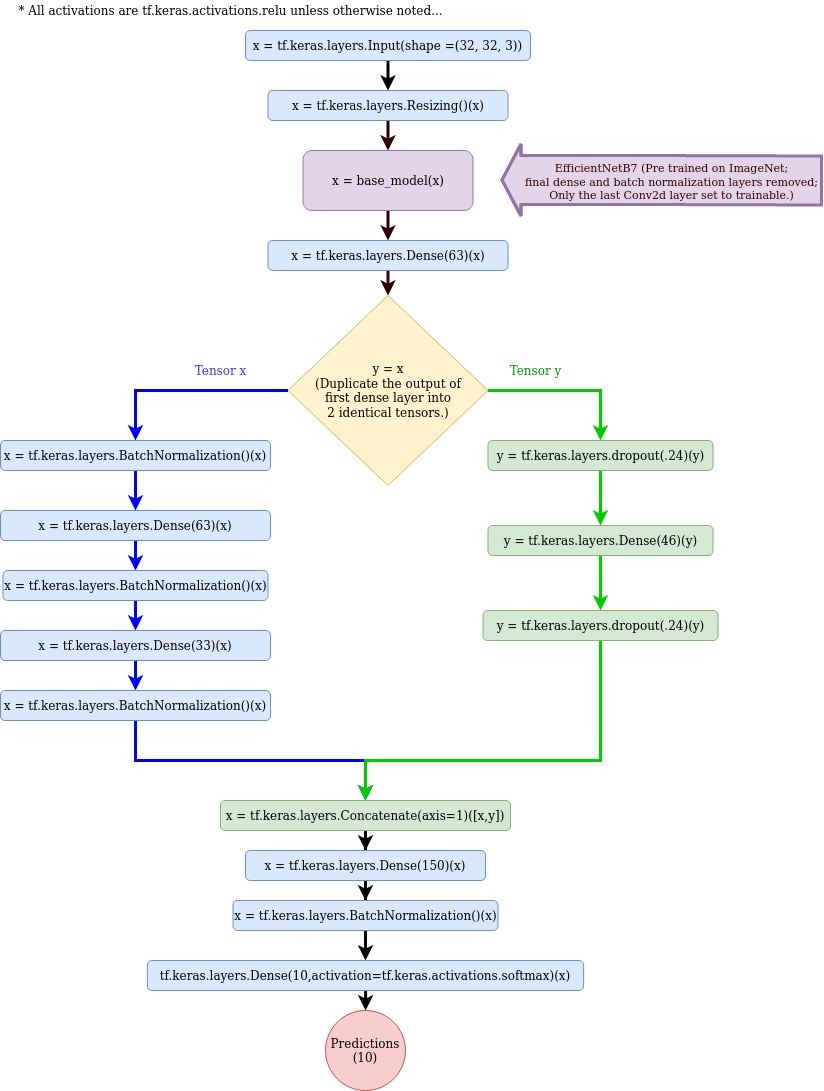

The diagram above was exported from draw.io. Its source (the exported page's mxGraphModel, read from the mxfile embedded in the PNG):
<mxGraphModel dx="2941" dy="1464" grid="1" gridSize="10" guides="1" tooltips="1" connect="1" arrows="1" fold="1" page="1" pageScale="1" pageWidth="850" pageHeight="1100" math="0" shadow="0">
  <root>
    <mxCell id="0" />
    <mxCell id="1" parent="0" />
    <mxCell id="OBaCCaFGzoNZ1G5Hyn2B-29" value="" style="edgeStyle=orthogonalEdgeStyle;rounded=0;orthogonalLoop=1;jettySize=auto;html=1;strokeWidth=3;" parent="1" source="OBaCCaFGzoNZ1G5Hyn2B-1" target="OBaCCaFGzoNZ1G5Hyn2B-18" edge="1">
      <mxGeometry relative="1" as="geometry" />
    </mxCell>
    <mxCell id="OBaCCaFGzoNZ1G5Hyn2B-1" value="x = &lt;span class=&quot;pl-s1&quot;&gt;&lt;span class=&quot;pl-token&quot;&gt;tf&lt;/span&gt;&lt;/span&gt;.&lt;span class=&quot;pl-s1&quot;&gt;&lt;span class=&quot;pl-token&quot;&gt;keras&lt;/span&gt;&lt;/span&gt;.&lt;span class=&quot;pl-s1&quot;&gt;&lt;span class=&quot;pl-token&quot;&gt;layers&lt;/span&gt;&lt;/span&gt;.&lt;span class=&quot;pl-v&quot;&gt;&lt;span class=&quot;pl-token&quot;&gt;Input&lt;/span&gt;&lt;/span&gt;(&lt;span class=&quot;pl-s1&quot;&gt;shape&lt;/span&gt; &lt;span class=&quot;pl-c1&quot;&gt;=(&lt;/span&gt;32, 32, 3&lt;span class=&quot;pl-c1&quot;&gt;&lt;/span&gt;&lt;span class=&quot;pl-c1&quot;&gt;))&lt;/span&gt;" style="rounded=1;whiteSpace=wrap;html=1;fillColor=#dae8fc;strokeColor=#6c8ebf;" parent="1" vertex="1">
      <mxGeometry x="265" y="40" width="285" height="30" as="geometry" />
    </mxCell>
    <mxCell id="OBaCCaFGzoNZ1G5Hyn2B-57" style="edgeStyle=orthogonalEdgeStyle;rounded=0;orthogonalLoop=1;jettySize=auto;html=1;entryX=0.5;entryY=0;entryDx=0;entryDy=0;fontColor=#330000;strokeColor=#330000;strokeWidth=3;" parent="1" source="OBaCCaFGzoNZ1G5Hyn2B-2" target="OBaCCaFGzoNZ1G5Hyn2B-14" edge="1">
      <mxGeometry relative="1" as="geometry" />
    </mxCell>
    <mxCell id="OBaCCaFGzoNZ1G5Hyn2B-2" value="x = tf.keras.layers.Dense(63)(x)" style="rounded=1;whiteSpace=wrap;html=1;fillColor=#dae8fc;strokeColor=#6c8ebf;" parent="1" vertex="1">
      <mxGeometry x="287.5" y="250" width="240" height="30" as="geometry" />
    </mxCell>
    <mxCell id="OBaCCaFGzoNZ1G5Hyn2B-3" value="* All activations are &lt;span class=&quot;pl-s1&quot;&gt;&lt;span class=&quot;pl-token&quot;&gt;tf&lt;/span&gt;&lt;/span&gt;.&lt;span class=&quot;pl-s1&quot;&gt;&lt;span class=&quot;pl-token&quot;&gt;keras&lt;/span&gt;&lt;/span&gt;.&lt;span class=&quot;pl-s1&quot;&gt;&lt;span class=&quot;pl-token&quot;&gt;activations&lt;/span&gt;&lt;/span&gt;.&lt;span class=&quot;pl-s1&quot;&gt;&lt;span class=&quot;pl-token&quot;&gt;relu unless otherwise noted...&lt;br&gt;&lt;/span&gt;&lt;/span&gt;" style="text;html=1;align=center;verticalAlign=middle;resizable=0;points=[];autosize=1;strokeColor=none;fillColor=none;" parent="1" vertex="1">
      <mxGeometry x="30" y="10" width="440" height="20" as="geometry" />
    </mxCell>
    <mxCell id="OBaCCaFGzoNZ1G5Hyn2B-43" style="edgeStyle=orthogonalEdgeStyle;rounded=0;orthogonalLoop=1;jettySize=auto;html=1;entryX=0.5;entryY=0;entryDx=0;entryDy=0;fontColor=#330000;strokeWidth=3;strokeColor=#0000FF;" parent="1" source="OBaCCaFGzoNZ1G5Hyn2B-4" target="OBaCCaFGzoNZ1G5Hyn2B-5" edge="1">
      <mxGeometry relative="1" as="geometry" />
    </mxCell>
    <mxCell id="OBaCCaFGzoNZ1G5Hyn2B-4" value="x = tf.keras.layers.Dense(63)(x)" style="rounded=1;whiteSpace=wrap;html=1;fillColor=#dae8fc;strokeColor=#6c8ebf;" parent="1" vertex="1">
      <mxGeometry x="20" y="520" width="270" height="30" as="geometry" />
    </mxCell>
    <mxCell id="OBaCCaFGzoNZ1G5Hyn2B-44" style="edgeStyle=orthogonalEdgeStyle;rounded=0;orthogonalLoop=1;jettySize=auto;html=1;entryX=0.5;entryY=0;entryDx=0;entryDy=0;fontColor=#330000;strokeWidth=3;strokeColor=#0000FF;" parent="1" source="OBaCCaFGzoNZ1G5Hyn2B-5" target="OBaCCaFGzoNZ1G5Hyn2B-9" edge="1">
      <mxGeometry relative="1" as="geometry" />
    </mxCell>
    <mxCell id="OBaCCaFGzoNZ1G5Hyn2B-5" value="x = tf.keras.layers.BatchNormalization()(x)" style="rounded=1;whiteSpace=wrap;html=1;fillColor=#dae8fc;strokeColor=#6c8ebf;" parent="1" vertex="1">
      <mxGeometry x="22.5" y="580" width="265" height="30" as="geometry" />
    </mxCell>
    <mxCell id="OBaCCaFGzoNZ1G5Hyn2B-42" style="edgeStyle=orthogonalEdgeStyle;rounded=0;orthogonalLoop=1;jettySize=auto;html=1;entryX=0.5;entryY=0;entryDx=0;entryDy=0;fontColor=#330000;strokeWidth=3;strokeColor=#0000FF;" parent="1" source="OBaCCaFGzoNZ1G5Hyn2B-7" target="OBaCCaFGzoNZ1G5Hyn2B-4" edge="1">
      <mxGeometry relative="1" as="geometry" />
    </mxCell>
    <mxCell id="OBaCCaFGzoNZ1G5Hyn2B-7" value="x = tf.keras.layers.BatchNormalization()(x)" style="rounded=1;whiteSpace=wrap;html=1;fillColor=#dae8fc;strokeColor=#6c8ebf;" parent="1" vertex="1">
      <mxGeometry x="20" y="450" width="270" height="30" as="geometry" />
    </mxCell>
    <mxCell id="OBaCCaFGzoNZ1G5Hyn2B-33" style="edgeStyle=orthogonalEdgeStyle;rounded=0;orthogonalLoop=1;jettySize=auto;html=1;entryX=0.5;entryY=0;entryDx=0;entryDy=0;strokeColor=#00CC00;strokeWidth=3;" parent="1" source="OBaCCaFGzoNZ1G5Hyn2B-8" target="OBaCCaFGzoNZ1G5Hyn2B-11" edge="1">
      <mxGeometry relative="1" as="geometry" />
    </mxCell>
    <mxCell id="OBaCCaFGzoNZ1G5Hyn2B-8" value="y = tf.keras.layers.dropout(.24)(y)" style="rounded=1;whiteSpace=wrap;html=1;fillColor=#d5e8d4;strokeColor=#82b366;" parent="1" vertex="1">
      <mxGeometry x="507.5" y="450" width="225" height="30" as="geometry" />
    </mxCell>
    <mxCell id="OBaCCaFGzoNZ1G5Hyn2B-46" style="edgeStyle=orthogonalEdgeStyle;rounded=0;orthogonalLoop=1;jettySize=auto;html=1;entryX=0.5;entryY=0;entryDx=0;entryDy=0;fontColor=#330000;strokeWidth=3;strokeColor=#0000FF;" parent="1" source="OBaCCaFGzoNZ1G5Hyn2B-9" target="OBaCCaFGzoNZ1G5Hyn2B-10" edge="1">
      <mxGeometry relative="1" as="geometry" />
    </mxCell>
    <mxCell id="OBaCCaFGzoNZ1G5Hyn2B-9" value="x = tf.keras.layers.Dense(33)(x)" style="rounded=1;whiteSpace=wrap;html=1;fillColor=#dae8fc;strokeColor=#6c8ebf;" parent="1" vertex="1">
      <mxGeometry x="20" y="640" width="270" height="30" as="geometry" />
    </mxCell>
    <mxCell id="OBaCCaFGzoNZ1G5Hyn2B-47" style="edgeStyle=orthogonalEdgeStyle;rounded=0;orthogonalLoop=1;jettySize=auto;html=1;fontColor=#330000;strokeWidth=3;strokeColor=#0000FF;" parent="1" source="OBaCCaFGzoNZ1G5Hyn2B-10" target="OBaCCaFGzoNZ1G5Hyn2B-13" edge="1">
      <mxGeometry relative="1" as="geometry" />
    </mxCell>
    <mxCell id="OBaCCaFGzoNZ1G5Hyn2B-10" value="x = tf.keras.layers.BatchNormalization()(x)" style="rounded=1;whiteSpace=wrap;html=1;fillColor=#dae8fc;strokeColor=#6c8ebf;" parent="1" vertex="1">
      <mxGeometry x="20" y="700" width="270" height="30" as="geometry" />
    </mxCell>
    <mxCell id="OBaCCaFGzoNZ1G5Hyn2B-34" style="edgeStyle=orthogonalEdgeStyle;rounded=0;orthogonalLoop=1;jettySize=auto;html=1;strokeColor=#00CC00;strokeWidth=3;" parent="1" source="OBaCCaFGzoNZ1G5Hyn2B-11" target="OBaCCaFGzoNZ1G5Hyn2B-12" edge="1">
      <mxGeometry relative="1" as="geometry" />
    </mxCell>
    <mxCell id="OBaCCaFGzoNZ1G5Hyn2B-11" value="y = tf.keras.layers.Dense(46)(y)" style="rounded=1;whiteSpace=wrap;html=1;fillColor=#d5e8d4;strokeColor=#82b366;" parent="1" vertex="1">
      <mxGeometry x="507.5" y="535" width="225" height="30" as="geometry" />
    </mxCell>
    <mxCell id="OBaCCaFGzoNZ1G5Hyn2B-48" style="edgeStyle=orthogonalEdgeStyle;rounded=0;orthogonalLoop=1;jettySize=auto;html=1;entryX=0.5;entryY=0;entryDx=0;entryDy=0;fontColor=#330000;strokeWidth=3;strokeColor=#00CC00;" parent="1" source="OBaCCaFGzoNZ1G5Hyn2B-12" target="OBaCCaFGzoNZ1G5Hyn2B-13" edge="1">
      <mxGeometry relative="1" as="geometry">
        <Array as="points">
          <mxPoint x="620" y="770" />
          <mxPoint x="385" y="770" />
        </Array>
      </mxGeometry>
    </mxCell>
    <mxCell id="OBaCCaFGzoNZ1G5Hyn2B-12" value="y = tf.keras.layers.dropout(.24)(y)" style="rounded=1;whiteSpace=wrap;html=1;fillColor=#d5e8d4;strokeColor=#82b366;" parent="1" vertex="1">
      <mxGeometry x="502.5" y="620" width="235" height="30" as="geometry" />
    </mxCell>
    <mxCell id="OBaCCaFGzoNZ1G5Hyn2B-49" style="edgeStyle=orthogonalEdgeStyle;rounded=0;orthogonalLoop=1;jettySize=auto;html=1;entryX=0.5;entryY=0;entryDx=0;entryDy=0;fontColor=#330000;strokeWidth=3;" parent="1" source="OBaCCaFGzoNZ1G5Hyn2B-13" target="OBaCCaFGzoNZ1G5Hyn2B-15" edge="1">
      <mxGeometry relative="1" as="geometry" />
    </mxCell>
    <mxCell id="OBaCCaFGzoNZ1G5Hyn2B-13" value="x = &lt;span class=&quot;pl-s1&quot;&gt;&lt;span class=&quot;pl-token&quot;&gt;tf&lt;/span&gt;&lt;/span&gt;.&lt;span class=&quot;pl-s1&quot;&gt;&lt;span class=&quot;pl-token&quot;&gt;keras&lt;/span&gt;&lt;/span&gt;.&lt;span class=&quot;pl-s1&quot;&gt;&lt;span class=&quot;pl-token&quot;&gt;layers&lt;/span&gt;&lt;/span&gt;.&lt;span class=&quot;pl-v&quot;&gt;&lt;span class=&quot;pl-token&quot;&gt;Concatenate&lt;/span&gt;&lt;/span&gt;(&lt;span class=&quot;pl-s1&quot;&gt;axis&lt;/span&gt;&lt;span class=&quot;pl-c1&quot;&gt;=&lt;/span&gt;&lt;span class=&quot;pl-c1&quot;&gt;1&lt;/span&gt;)([x,y])" style="rounded=1;whiteSpace=wrap;html=1;fillColor=#d5e8d4;strokeColor=#82b366;" parent="1" vertex="1">
      <mxGeometry x="240" y="810" width="290" height="30" as="geometry" />
    </mxCell>
    <mxCell id="OBaCCaFGzoNZ1G5Hyn2B-27" style="edgeStyle=orthogonalEdgeStyle;rounded=0;orthogonalLoop=1;jettySize=auto;html=1;entryX=0.5;entryY=0;entryDx=0;entryDy=0;strokeWidth=3;strokeColor=#00CC00;" parent="1" source="OBaCCaFGzoNZ1G5Hyn2B-14" target="OBaCCaFGzoNZ1G5Hyn2B-8" edge="1">
      <mxGeometry relative="1" as="geometry">
        <Array as="points">
          <mxPoint x="620" y="400" />
        </Array>
      </mxGeometry>
    </mxCell>
    <mxCell id="OBaCCaFGzoNZ1G5Hyn2B-28" style="edgeStyle=orthogonalEdgeStyle;rounded=0;orthogonalLoop=1;jettySize=auto;html=1;strokeWidth=3;strokeColor=#0000FF;" parent="1" source="OBaCCaFGzoNZ1G5Hyn2B-14" target="OBaCCaFGzoNZ1G5Hyn2B-7" edge="1">
      <mxGeometry relative="1" as="geometry">
        <Array as="points">
          <mxPoint x="155" y="400" />
        </Array>
      </mxGeometry>
    </mxCell>
    <mxCell id="OBaCCaFGzoNZ1G5Hyn2B-14" value="&lt;div&gt;y = x&lt;/div&gt;&lt;div&gt;(Duplicate the output of &lt;br&gt;&lt;/div&gt;&lt;div&gt;first dense layer into &lt;br&gt;&lt;/div&gt;&lt;div&gt;2 identical tensors.)&lt;/div&gt;" style="rhombus;whiteSpace=wrap;html=1;fillColor=#fff2cc;strokeColor=#d6b656;" parent="1" vertex="1">
      <mxGeometry x="307.5" y="305" width="200" height="190" as="geometry" />
    </mxCell>
    <mxCell id="OBaCCaFGzoNZ1G5Hyn2B-50" style="edgeStyle=orthogonalEdgeStyle;rounded=0;orthogonalLoop=1;jettySize=auto;html=1;entryX=0.5;entryY=0;entryDx=0;entryDy=0;fontColor=#330000;strokeWidth=3;" parent="1" source="OBaCCaFGzoNZ1G5Hyn2B-15" target="OBaCCaFGzoNZ1G5Hyn2B-17" edge="1">
      <mxGeometry relative="1" as="geometry" />
    </mxCell>
    <mxCell id="OBaCCaFGzoNZ1G5Hyn2B-15" value="x = tf.keras.layers.Dense(150)(x)" style="rounded=1;whiteSpace=wrap;html=1;fillColor=#dae8fc;strokeColor=#6c8ebf;" parent="1" vertex="1">
      <mxGeometry x="265" y="860" width="240" height="30" as="geometry" />
    </mxCell>
    <mxCell id="OBaCCaFGzoNZ1G5Hyn2B-51" style="edgeStyle=orthogonalEdgeStyle;rounded=0;orthogonalLoop=1;jettySize=auto;html=1;entryX=0.5;entryY=0;entryDx=0;entryDy=0;fontColor=#330000;strokeWidth=3;" parent="1" source="OBaCCaFGzoNZ1G5Hyn2B-17" target="OBaCCaFGzoNZ1G5Hyn2B-35" edge="1">
      <mxGeometry relative="1" as="geometry" />
    </mxCell>
    <mxCell id="OBaCCaFGzoNZ1G5Hyn2B-17" value="x = tf.keras.layers.BatchNormalization()(x)" style="rounded=1;whiteSpace=wrap;html=1;fillColor=#dae8fc;strokeColor=#6c8ebf;" parent="1" vertex="1">
      <mxGeometry x="252.5" y="910" width="265" height="30" as="geometry" />
    </mxCell>
    <mxCell id="OBaCCaFGzoNZ1G5Hyn2B-53" value="" style="edgeStyle=orthogonalEdgeStyle;rounded=0;orthogonalLoop=1;jettySize=auto;html=1;fontColor=#330000;strokeColor=#330000;strokeWidth=3;" parent="1" source="OBaCCaFGzoNZ1G5Hyn2B-18" target="OBaCCaFGzoNZ1G5Hyn2B-19" edge="1">
      <mxGeometry relative="1" as="geometry" />
    </mxCell>
    <mxCell id="OBaCCaFGzoNZ1G5Hyn2B-18" value="x = &lt;span class=&quot;pl-s1&quot;&gt;&lt;span class=&quot;pl-token&quot;&gt;tf&lt;/span&gt;&lt;/span&gt;.&lt;span class=&quot;pl-s1&quot;&gt;&lt;span class=&quot;pl-token&quot;&gt;keras&lt;/span&gt;&lt;/span&gt;.&lt;span class=&quot;pl-s1&quot;&gt;&lt;span class=&quot;pl-token&quot;&gt;layers&lt;/span&gt;&lt;/span&gt;.&lt;span class=&quot;pl-v&quot;&gt;&lt;span class=&quot;pl-token&quot;&gt;Resizing&lt;/span&gt;&lt;/span&gt;()(x)" style="rounded=1;whiteSpace=wrap;html=1;fillColor=#dae8fc;strokeColor=#6c8ebf;" parent="1" vertex="1">
      <mxGeometry x="287.5" y="100" width="240" height="30" as="geometry" />
    </mxCell>
    <mxCell id="OBaCCaFGzoNZ1G5Hyn2B-56" style="edgeStyle=orthogonalEdgeStyle;rounded=0;orthogonalLoop=1;jettySize=auto;html=1;entryX=0.5;entryY=0;entryDx=0;entryDy=0;fontColor=#330000;strokeColor=#330000;strokeWidth=3;" parent="1" source="OBaCCaFGzoNZ1G5Hyn2B-19" target="OBaCCaFGzoNZ1G5Hyn2B-2" edge="1">
      <mxGeometry relative="1" as="geometry" />
    </mxCell>
    <mxCell id="OBaCCaFGzoNZ1G5Hyn2B-19" value="x = base_model(x)" style="rounded=1;whiteSpace=wrap;html=1;fillColor=#e1d5e7;strokeColor=#9673a6;" parent="1" vertex="1">
      <mxGeometry x="322.5" y="160" width="170" height="60" as="geometry" />
    </mxCell>
    <mxCell id="OBaCCaFGzoNZ1G5Hyn2B-21" value="&lt;font color=&quot;#3333FF&quot;&gt;Tensor x&lt;/font&gt;" style="text;html=1;align=center;verticalAlign=middle;resizable=0;points=[];autosize=1;strokeColor=none;fillColor=none;" parent="1" vertex="1">
      <mxGeometry x="205" y="370" width="70" height="20" as="geometry" />
    </mxCell>
    <mxCell id="OBaCCaFGzoNZ1G5Hyn2B-24" value="&lt;font color=&quot;#009900&quot;&gt;Tensor y&lt;/font&gt;" style="text;html=1;align=center;verticalAlign=middle;resizable=0;points=[];autosize=1;strokeColor=none;fillColor=none;" parent="1" vertex="1">
      <mxGeometry x="520" y="370" width="70" height="20" as="geometry" />
    </mxCell>
    <mxCell id="OBaCCaFGzoNZ1G5Hyn2B-52" style="edgeStyle=orthogonalEdgeStyle;rounded=0;orthogonalLoop=1;jettySize=auto;html=1;fontColor=#330000;strokeWidth=3;" parent="1" source="OBaCCaFGzoNZ1G5Hyn2B-35" target="OBaCCaFGzoNZ1G5Hyn2B-36" edge="1">
      <mxGeometry relative="1" as="geometry" />
    </mxCell>
    <mxCell id="OBaCCaFGzoNZ1G5Hyn2B-35" value="tf.keras.layers.Dense(10,activation=&lt;span class=&quot;pl-s1&quot;&gt;&lt;span class=&quot;pl-token&quot;&gt;tf&lt;/span&gt;&lt;/span&gt;.&lt;span class=&quot;pl-s1&quot;&gt;&lt;span class=&quot;pl-token&quot;&gt;keras&lt;/span&gt;&lt;/span&gt;.&lt;span class=&quot;pl-s1&quot;&gt;&lt;span class=&quot;pl-token&quot;&gt;activations&lt;/span&gt;&lt;/span&gt;.&lt;span class=&quot;pl-s1&quot;&gt;&lt;span class=&quot;pl-token&quot;&gt;softmax)&lt;/span&gt;&lt;/span&gt;(x)" style="rounded=1;whiteSpace=wrap;html=1;fillColor=#dae8fc;strokeColor=#6c8ebf;" parent="1" vertex="1">
      <mxGeometry x="166.88" y="970" width="436.25" height="30" as="geometry" />
    </mxCell>
    <mxCell id="OBaCCaFGzoNZ1G5Hyn2B-36" value="&lt;div&gt;Predictions&lt;/div&gt;(10)" style="ellipse;whiteSpace=wrap;html=1;aspect=fixed;fillColor=#f8cecc;strokeColor=#b85450;" parent="1" vertex="1">
      <mxGeometry x="345" y="1020" width="80" height="80" as="geometry" />
    </mxCell>
    <mxCell id="OBaCCaFGzoNZ1G5Hyn2B-37" value="" style="shape=flexArrow;endArrow=classic;html=1;rounded=0;fontColor=#009900;strokeWidth=3;fillColor=#e1d5e7;strokeColor=#9673a6;width=47;endSize=5.33;" parent="1" edge="1">
      <mxGeometry width="50" height="50" relative="1" as="geometry">
        <mxPoint x="842.5" y="190" as="sourcePoint" />
        <mxPoint x="520" y="189.5" as="targetPoint" />
        <Array as="points">
          <mxPoint x="660" y="189.5" />
        </Array>
      </mxGeometry>
    </mxCell>
    <mxCell id="OBaCCaFGzoNZ1G5Hyn2B-40" value="&lt;div&gt;&lt;font&gt;EfficientNetB7&lt;/font&gt; (Pre trained on ImageNet;&lt;/div&gt;&lt;div&gt;final dense and batch normalization layers removed;&lt;/div&gt;&lt;div&gt;Only the last Conv2d layer set to trainable.)&lt;/div&gt;" style="edgeLabel;html=1;align=center;verticalAlign=middle;resizable=0;points=[];fontColor=#330000;labelBackgroundColor=none;" parent="OBaCCaFGzoNZ1G5Hyn2B-37" vertex="1" connectable="0">
      <mxGeometry x="0.5833" y="3" relative="1" as="geometry">
        <mxPoint x="103" y="-2" as="offset" />
      </mxGeometry>
    </mxCell>
  </root>
</mxGraphModel>